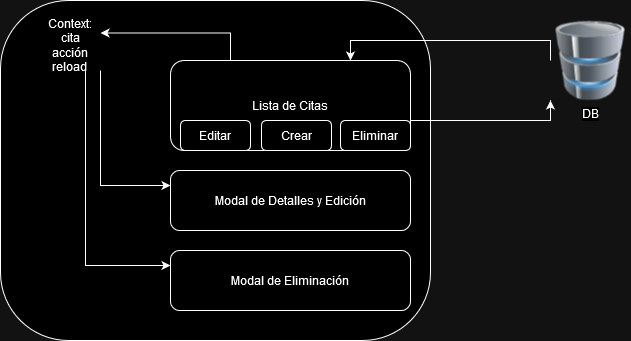

The diagram above was exported from draw.io. Its source (the exported page's mxGraphModel, read from the mxfile embedded in the PNG):
<mxGraphModel dx="1128" dy="692" grid="1" gridSize="10" guides="1" tooltips="1" connect="1" arrows="1" fold="1" page="1" pageScale="1" pageWidth="850" pageHeight="1100" math="0" shadow="0">
  <root>
    <mxCell id="0" />
    <mxCell id="1" parent="0" />
    <mxCell id="2" value="" style="rounded=1;whiteSpace=wrap;html=1;arcSize=20;" vertex="1" parent="1">
      <mxGeometry x="170" y="200" width="430" height="340" as="geometry" />
    </mxCell>
    <mxCell id="3" style="edgeStyle=orthogonalEdgeStyle;rounded=0;orthogonalLoop=1;jettySize=auto;html=1;exitX=1;exitY=1;exitDx=0;exitDy=0;entryX=0;entryY=0.25;entryDx=0;entryDy=0;" edge="1" source="5" target="9" parent="1">
      <mxGeometry relative="1" as="geometry" />
    </mxCell>
    <mxCell id="4" style="edgeStyle=orthogonalEdgeStyle;rounded=0;orthogonalLoop=1;jettySize=auto;html=1;exitX=0.75;exitY=1;exitDx=0;exitDy=0;entryX=0;entryY=0.25;entryDx=0;entryDy=0;" edge="1" source="5" target="10" parent="1">
      <mxGeometry relative="1" as="geometry" />
    </mxCell>
    <mxCell id="5" value="&lt;div&gt;Context:&lt;/div&gt;&lt;div&gt;cita&lt;/div&gt;&lt;div&gt;acción&lt;/div&gt;&lt;div&gt;reload&lt;br&gt;&lt;/div&gt;" style="text;html=1;align=center;verticalAlign=middle;whiteSpace=wrap;rounded=0;" vertex="1" parent="1">
      <mxGeometry x="210" y="220" width="60" height="50" as="geometry" />
    </mxCell>
    <mxCell id="6" style="edgeStyle=orthogonalEdgeStyle;rounded=0;orthogonalLoop=1;jettySize=auto;html=1;exitX=1;exitY=0.5;exitDx=0;exitDy=0;entryX=0;entryY=1;entryDx=0;entryDy=0;" edge="1" source="8" target="12" parent="1">
      <mxGeometry relative="1" as="geometry">
        <Array as="points">
          <mxPoint x="580" y="320" />
          <mxPoint x="720" y="320" />
        </Array>
      </mxGeometry>
    </mxCell>
    <mxCell id="7" style="edgeStyle=orthogonalEdgeStyle;rounded=0;orthogonalLoop=1;jettySize=auto;html=1;exitX=0.25;exitY=0;exitDx=0;exitDy=0;entryX=1;entryY=0.25;entryDx=0;entryDy=0;" edge="1" source="8" target="5" parent="1">
      <mxGeometry relative="1" as="geometry" />
    </mxCell>
    <mxCell id="8" value="Lista de Citas" style="rounded=1;whiteSpace=wrap;html=1;" vertex="1" parent="1">
      <mxGeometry x="340" y="260" width="240" height="90" as="geometry" />
    </mxCell>
    <mxCell id="9" value="Modal de Detalles y Edición" style="rounded=1;whiteSpace=wrap;html=1;" vertex="1" parent="1">
      <mxGeometry x="340" y="370" width="240" height="60" as="geometry" />
    </mxCell>
    <mxCell id="10" value="Modal de Eliminación" style="rounded=1;whiteSpace=wrap;html=1;" vertex="1" parent="1">
      <mxGeometry x="340" y="450" width="240" height="60" as="geometry" />
    </mxCell>
    <mxCell id="11" style="edgeStyle=orthogonalEdgeStyle;rounded=0;orthogonalLoop=1;jettySize=auto;html=1;exitX=0;exitY=0.5;exitDx=0;exitDy=0;entryX=0.75;entryY=0;entryDx=0;entryDy=0;" edge="1" source="12" target="8" parent="1">
      <mxGeometry relative="1" as="geometry">
        <Array as="points">
          <mxPoint x="720" y="240" />
          <mxPoint x="520" y="240" />
        </Array>
      </mxGeometry>
    </mxCell>
    <mxCell id="12" value="DB" style="image;html=1;image=img/lib/clip_art/computers/Database_128x128.png" vertex="1" parent="1">
      <mxGeometry x="720" y="220" width="80" height="80" as="geometry" />
    </mxCell>
    <mxCell id="13" value="Crear" style="rounded=1;whiteSpace=wrap;html=1;" vertex="1" parent="1">
      <mxGeometry x="431" y="320" width="70" height="30" as="geometry" />
    </mxCell>
    <mxCell id="14" value="Eliminar" style="rounded=1;whiteSpace=wrap;html=1;" vertex="1" parent="1">
      <mxGeometry x="510" y="320" width="70" height="30" as="geometry" />
    </mxCell>
    <mxCell id="15" value="Editar" style="rounded=1;whiteSpace=wrap;html=1;" vertex="1" parent="1">
      <mxGeometry x="350" y="320" width="70" height="30" as="geometry" />
    </mxCell>
  </root>
</mxGraphModel>